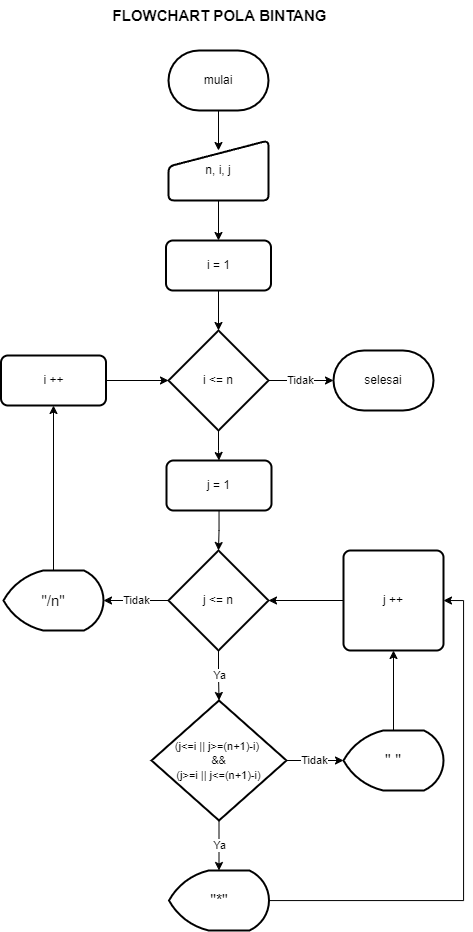

The diagram above was exported from draw.io. Its source (the exported page's mxGraphModel, read from the mxfile embedded in the PNG):
<mxGraphModel dx="1391" dy="617" grid="1" gridSize="10" guides="1" tooltips="1" connect="1" arrows="1" fold="1" page="1" pageScale="1" pageWidth="850" pageHeight="1100" math="0" shadow="0">
  <root>
    <mxCell id="0" />
    <mxCell id="1" parent="0" />
    <mxCell id="SkQM4u32AYQ_oxUma3DQ-28" value="" style="edgeStyle=orthogonalEdgeStyle;rounded=0;orthogonalLoop=1;jettySize=auto;html=1;entryX=0.5;entryY=0.167;entryDx=0;entryDy=0;entryPerimeter=0;" parent="1" source="-CUuWX3c69UF5n2iQnnj-1" target="-CUuWX3c69UF5n2iQnnj-3" edge="1">
      <mxGeometry relative="1" as="geometry" />
    </mxCell>
    <mxCell id="-CUuWX3c69UF5n2iQnnj-1" value="mulai" style="strokeWidth=2;html=1;shape=mxgraph.flowchart.terminator;whiteSpace=wrap;" parent="1" vertex="1">
      <mxGeometry x="365" y="120" width="100" height="60" as="geometry" />
    </mxCell>
    <mxCell id="-CUuWX3c69UF5n2iQnnj-2" value="selesai" style="strokeWidth=2;html=1;shape=mxgraph.flowchart.terminator;whiteSpace=wrap;" parent="1" vertex="1">
      <mxGeometry x="530" y="420" width="100" height="60" as="geometry" />
    </mxCell>
    <mxCell id="SkQM4u32AYQ_oxUma3DQ-27" value="" style="edgeStyle=orthogonalEdgeStyle;rounded=0;orthogonalLoop=1;jettySize=auto;html=1;" parent="1" source="-CUuWX3c69UF5n2iQnnj-3" target="-CUuWX3c69UF5n2iQnnj-6" edge="1">
      <mxGeometry relative="1" as="geometry" />
    </mxCell>
    <mxCell id="-CUuWX3c69UF5n2iQnnj-3" value="n, i, j" style="html=1;strokeWidth=2;shape=manualInput;whiteSpace=wrap;rounded=1;size=26;arcSize=11;" parent="1" vertex="1">
      <mxGeometry x="365" y="210" width="100" height="60" as="geometry" />
    </mxCell>
    <mxCell id="SkQM4u32AYQ_oxUma3DQ-3" value="Ya" style="edgeStyle=orthogonalEdgeStyle;rounded=0;orthogonalLoop=1;jettySize=auto;html=1;" parent="1" source="-CUuWX3c69UF5n2iQnnj-5" target="SkQM4u32AYQ_oxUma3DQ-1" edge="1">
      <mxGeometry relative="1" as="geometry" />
    </mxCell>
    <mxCell id="SkQM4u32AYQ_oxUma3DQ-4" value="Tidak" style="edgeStyle=orthogonalEdgeStyle;rounded=0;orthogonalLoop=1;jettySize=auto;html=1;" parent="1" source="-CUuWX3c69UF5n2iQnnj-5" target="SkQM4u32AYQ_oxUma3DQ-2" edge="1">
      <mxGeometry relative="1" as="geometry" />
    </mxCell>
    <mxCell id="-CUuWX3c69UF5n2iQnnj-5" value="&lt;font style=&quot;font-size: 11px;&quot;&gt;(j&amp;lt;=i || j&amp;gt;=(n+1)-i) &lt;br&gt;&amp;amp;&amp;amp;&lt;br&gt;(j&amp;gt;=i || j&amp;lt;=(n+1)-i)&lt;/font&gt;" style="strokeWidth=2;html=1;shape=mxgraph.flowchart.decision;whiteSpace=wrap;" parent="1" vertex="1">
      <mxGeometry x="348" y="770" width="135" height="120" as="geometry" />
    </mxCell>
    <mxCell id="SkQM4u32AYQ_oxUma3DQ-23" value="" style="edgeStyle=orthogonalEdgeStyle;rounded=0;orthogonalLoop=1;jettySize=auto;html=1;" parent="1" source="-CUuWX3c69UF5n2iQnnj-6" target="SkQM4u32AYQ_oxUma3DQ-6" edge="1">
      <mxGeometry relative="1" as="geometry" />
    </mxCell>
    <mxCell id="-CUuWX3c69UF5n2iQnnj-6" value="i = 1" style="rounded=1;whiteSpace=wrap;html=1;absoluteArcSize=1;arcSize=14;strokeWidth=2;" parent="1" vertex="1">
      <mxGeometry x="362.5" y="310" width="105" height="50" as="geometry" />
    </mxCell>
    <mxCell id="SkQM4u32AYQ_oxUma3DQ-13" style="edgeStyle=orthogonalEdgeStyle;rounded=0;orthogonalLoop=1;jettySize=auto;html=1;entryX=1;entryY=0.5;entryDx=0;entryDy=0;" parent="1" source="SkQM4u32AYQ_oxUma3DQ-1" target="SkQM4u32AYQ_oxUma3DQ-8" edge="1">
      <mxGeometry relative="1" as="geometry">
        <Array as="points">
          <mxPoint x="660" y="970" />
          <mxPoint x="660" y="670" />
        </Array>
      </mxGeometry>
    </mxCell>
    <mxCell id="SkQM4u32AYQ_oxUma3DQ-1" value="&lt;font style=&quot;font-size: 16px;&quot;&gt;&quot;*&quot;&lt;/font&gt;" style="strokeWidth=2;html=1;shape=mxgraph.flowchart.display;whiteSpace=wrap;" parent="1" vertex="1">
      <mxGeometry x="365.5" y="940" width="100" height="60" as="geometry" />
    </mxCell>
    <mxCell id="SkQM4u32AYQ_oxUma3DQ-14" value="" style="edgeStyle=orthogonalEdgeStyle;rounded=0;orthogonalLoop=1;jettySize=auto;html=1;" parent="1" source="SkQM4u32AYQ_oxUma3DQ-2" target="SkQM4u32AYQ_oxUma3DQ-8" edge="1">
      <mxGeometry relative="1" as="geometry" />
    </mxCell>
    <mxCell id="SkQM4u32AYQ_oxUma3DQ-2" value="&lt;font style=&quot;font-size: 16px;&quot;&gt;&quot; &quot;&lt;/font&gt;" style="strokeWidth=2;html=1;shape=mxgraph.flowchart.display;whiteSpace=wrap;" parent="1" vertex="1">
      <mxGeometry x="540" y="800" width="100" height="60" as="geometry" />
    </mxCell>
    <mxCell id="SkQM4u32AYQ_oxUma3DQ-21" value="" style="edgeStyle=orthogonalEdgeStyle;rounded=0;orthogonalLoop=1;jettySize=auto;html=1;" parent="1" source="SkQM4u32AYQ_oxUma3DQ-5" target="SkQM4u32AYQ_oxUma3DQ-6" edge="1">
      <mxGeometry relative="1" as="geometry" />
    </mxCell>
    <mxCell id="SkQM4u32AYQ_oxUma3DQ-5" value="i ++" style="rounded=1;whiteSpace=wrap;html=1;absoluteArcSize=1;arcSize=14;strokeWidth=2;" parent="1" vertex="1">
      <mxGeometry x="197.5" y="425" width="105" height="50" as="geometry" />
    </mxCell>
    <mxCell id="SkQM4u32AYQ_oxUma3DQ-22" value="Tidak" style="edgeStyle=orthogonalEdgeStyle;rounded=0;orthogonalLoop=1;jettySize=auto;html=1;" parent="1" source="SkQM4u32AYQ_oxUma3DQ-6" target="-CUuWX3c69UF5n2iQnnj-2" edge="1">
      <mxGeometry relative="1" as="geometry" />
    </mxCell>
    <mxCell id="SkQM4u32AYQ_oxUma3DQ-25" value="" style="edgeStyle=orthogonalEdgeStyle;rounded=0;orthogonalLoop=1;jettySize=auto;html=1;" parent="1" source="SkQM4u32AYQ_oxUma3DQ-6" target="SkQM4u32AYQ_oxUma3DQ-24" edge="1">
      <mxGeometry relative="1" as="geometry" />
    </mxCell>
    <mxCell id="SkQM4u32AYQ_oxUma3DQ-6" value="i &amp;lt;= n" style="strokeWidth=2;html=1;shape=mxgraph.flowchart.decision;whiteSpace=wrap;" parent="1" vertex="1">
      <mxGeometry x="365" y="400" width="100" height="100" as="geometry" />
    </mxCell>
    <mxCell id="SkQM4u32AYQ_oxUma3DQ-12" value="Ya" style="edgeStyle=orthogonalEdgeStyle;rounded=0;orthogonalLoop=1;jettySize=auto;html=1;" parent="1" source="SkQM4u32AYQ_oxUma3DQ-7" target="-CUuWX3c69UF5n2iQnnj-5" edge="1">
      <mxGeometry relative="1" as="geometry" />
    </mxCell>
    <mxCell id="SkQM4u32AYQ_oxUma3DQ-17" value="Tidak" style="edgeStyle=orthogonalEdgeStyle;rounded=0;orthogonalLoop=1;jettySize=auto;html=1;" parent="1" source="SkQM4u32AYQ_oxUma3DQ-7" target="SkQM4u32AYQ_oxUma3DQ-16" edge="1">
      <mxGeometry relative="1" as="geometry" />
    </mxCell>
    <mxCell id="SkQM4u32AYQ_oxUma3DQ-7" value="j &amp;lt;= n" style="strokeWidth=2;html=1;shape=mxgraph.flowchart.decision;whiteSpace=wrap;" parent="1" vertex="1">
      <mxGeometry x="365" y="620" width="100" height="100" as="geometry" />
    </mxCell>
    <mxCell id="SkQM4u32AYQ_oxUma3DQ-11" value="" style="edgeStyle=orthogonalEdgeStyle;rounded=0;orthogonalLoop=1;jettySize=auto;html=1;" parent="1" source="SkQM4u32AYQ_oxUma3DQ-8" target="SkQM4u32AYQ_oxUma3DQ-7" edge="1">
      <mxGeometry relative="1" as="geometry" />
    </mxCell>
    <mxCell id="SkQM4u32AYQ_oxUma3DQ-8" value="j ++" style="rounded=1;whiteSpace=wrap;html=1;absoluteArcSize=1;arcSize=14;strokeWidth=2;" parent="1" vertex="1">
      <mxGeometry x="540" y="620" width="100" height="100" as="geometry" />
    </mxCell>
    <mxCell id="SkQM4u32AYQ_oxUma3DQ-20" value="" style="edgeStyle=orthogonalEdgeStyle;rounded=0;orthogonalLoop=1;jettySize=auto;html=1;" parent="1" source="SkQM4u32AYQ_oxUma3DQ-16" target="SkQM4u32AYQ_oxUma3DQ-5" edge="1">
      <mxGeometry relative="1" as="geometry" />
    </mxCell>
    <mxCell id="SkQM4u32AYQ_oxUma3DQ-16" value="&lt;font style=&quot;font-size: 15px;&quot;&gt;&quot;/n&quot;&lt;/font&gt;" style="strokeWidth=2;html=1;shape=mxgraph.flowchart.display;whiteSpace=wrap;" parent="1" vertex="1">
      <mxGeometry x="200" y="640" width="100" height="60" as="geometry" />
    </mxCell>
    <mxCell id="SkQM4u32AYQ_oxUma3DQ-26" value="" style="edgeStyle=orthogonalEdgeStyle;rounded=0;orthogonalLoop=1;jettySize=auto;html=1;" parent="1" source="SkQM4u32AYQ_oxUma3DQ-24" target="SkQM4u32AYQ_oxUma3DQ-7" edge="1">
      <mxGeometry relative="1" as="geometry" />
    </mxCell>
    <mxCell id="SkQM4u32AYQ_oxUma3DQ-24" value="j = 1" style="rounded=1;whiteSpace=wrap;html=1;absoluteArcSize=1;arcSize=14;strokeWidth=2;" parent="1" vertex="1">
      <mxGeometry x="363" y="530" width="105" height="50" as="geometry" />
    </mxCell>
    <mxCell id="SkQM4u32AYQ_oxUma3DQ-29" value="&lt;b&gt;&lt;font style=&quot;font-size: 15px;&quot;&gt;FLOWCHART POLA BINTANG&lt;/font&gt;&lt;/b&gt;" style="text;html=1;align=center;verticalAlign=middle;resizable=0;points=[];autosize=1;strokeColor=none;fillColor=none;fontSize=11;" parent="1" vertex="1">
      <mxGeometry x="295.5" y="70" width="240" height="30" as="geometry" />
    </mxCell>
  </root>
</mxGraphModel>